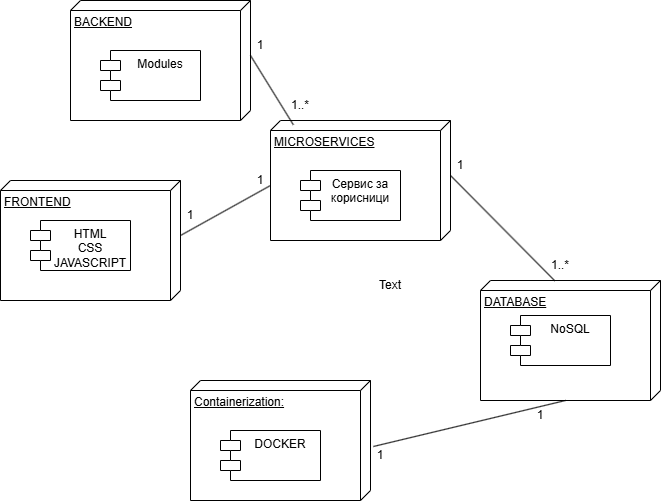

The diagram above was exported from draw.io. Its source (the exported page's mxGraphModel, read from the mxfile embedded in the PNG):
<mxGraphModel dx="1290" dy="522" grid="1" gridSize="10" guides="1" tooltips="1" connect="1" arrows="1" fold="1" page="1" pageScale="1" pageWidth="850" pageHeight="1100" math="0" shadow="0">
  <root>
    <mxCell id="0" />
    <mxCell id="1" parent="0" />
    <mxCell id="imMaDF6mrPo-Pk0LW_Dn-21" value="FRONTEND" style="verticalAlign=top;align=left;spacingTop=8;spacingLeft=2;spacingRight=12;shape=cube;size=10;direction=south;fontStyle=4;html=1;whiteSpace=wrap;" parent="1" vertex="1">
      <mxGeometry x="30" y="1240" width="180" height="120" as="geometry" />
    </mxCell>
    <mxCell id="imMaDF6mrPo-Pk0LW_Dn-22" value="HTML&lt;div&gt;CSS&lt;/div&gt;&lt;div&gt;JAVASCRIPT&lt;/div&gt;&lt;div&gt;&lt;br&gt;&lt;/div&gt;" style="shape=module;align=left;spacingLeft=20;align=center;verticalAlign=top;whiteSpace=wrap;html=1;" parent="1" vertex="1">
      <mxGeometry x="60" y="1280" width="100" height="50" as="geometry" />
    </mxCell>
    <mxCell id="imMaDF6mrPo-Pk0LW_Dn-23" value="MICROSERVICES" style="verticalAlign=top;align=left;spacingTop=8;spacingLeft=2;spacingRight=12;shape=cube;size=10;direction=south;fontStyle=4;html=1;whiteSpace=wrap;" parent="1" vertex="1">
      <mxGeometry x="300" y="1180" width="180" height="120" as="geometry" />
    </mxCell>
    <mxCell id="imMaDF6mrPo-Pk0LW_Dn-24" value="Сервис за корисници" style="shape=module;align=left;spacingLeft=20;align=center;verticalAlign=top;whiteSpace=wrap;html=1;" parent="1" vertex="1">
      <mxGeometry x="330" y="1230" width="100" height="50" as="geometry" />
    </mxCell>
    <mxCell id="imMaDF6mrPo-Pk0LW_Dn-25" value="DATABASE" style="verticalAlign=top;align=left;spacingTop=8;spacingLeft=2;spacingRight=12;shape=cube;size=10;direction=south;fontStyle=4;html=1;whiteSpace=wrap;" parent="1" vertex="1">
      <mxGeometry x="510" y="1340" width="180" height="120" as="geometry" />
    </mxCell>
    <mxCell id="imMaDF6mrPo-Pk0LW_Dn-26" value="NoSQL" style="shape=module;align=left;spacingLeft=20;align=center;verticalAlign=top;whiteSpace=wrap;html=1;" parent="1" vertex="1">
      <mxGeometry x="540" y="1375" width="100" height="50" as="geometry" />
    </mxCell>
    <mxCell id="imMaDF6mrPo-Pk0LW_Dn-27" value="Containerization:" style="verticalAlign=top;align=left;spacingTop=8;spacingLeft=2;spacingRight=12;shape=cube;size=10;direction=south;fontStyle=4;html=1;whiteSpace=wrap;" parent="1" vertex="1">
      <mxGeometry x="220" y="1440" width="180" height="120" as="geometry" />
    </mxCell>
    <mxCell id="imMaDF6mrPo-Pk0LW_Dn-28" value="DOCKER&lt;div&gt;&lt;br&gt;&lt;/div&gt;" style="shape=module;align=left;spacingLeft=20;align=center;verticalAlign=top;whiteSpace=wrap;html=1;" parent="1" vertex="1">
      <mxGeometry x="250" y="1490" width="100" height="50" as="geometry" />
    </mxCell>
    <mxCell id="imMaDF6mrPo-Pk0LW_Dn-29" style="rounded=0;orthogonalLoop=1;jettySize=auto;html=1;exitX=0;exitY=0;exitDx=55;exitDy=0;exitPerimeter=0;entryX=0;entryY=0;entryDx=65;entryDy=180;entryPerimeter=0;strokeColor=default;endArrow=none;endFill=0;" parent="1" source="imMaDF6mrPo-Pk0LW_Dn-21" target="imMaDF6mrPo-Pk0LW_Dn-23" edge="1">
      <mxGeometry relative="1" as="geometry" />
    </mxCell>
    <mxCell id="imMaDF6mrPo-Pk0LW_Dn-30" style="rounded=0;orthogonalLoop=1;jettySize=auto;html=1;exitX=0;exitY=0;exitDx=55;exitDy=0;exitPerimeter=0;entryX=0.003;entryY=0.587;entryDx=0;entryDy=0;entryPerimeter=0;strokeColor=default;endArrow=none;endFill=0;" parent="1" source="imMaDF6mrPo-Pk0LW_Dn-23" target="imMaDF6mrPo-Pk0LW_Dn-25" edge="1">
      <mxGeometry relative="1" as="geometry" />
    </mxCell>
    <mxCell id="imMaDF6mrPo-Pk0LW_Dn-31" style="rounded=0;orthogonalLoop=1;jettySize=auto;html=1;exitX=0;exitY=0;exitDx=120;exitDy=95;exitPerimeter=0;entryX=0.55;entryY=-0.016;entryDx=0;entryDy=0;entryPerimeter=0;strokeColor=default;endArrow=none;endFill=0;" parent="1" source="imMaDF6mrPo-Pk0LW_Dn-25" target="imMaDF6mrPo-Pk0LW_Dn-27" edge="1">
      <mxGeometry relative="1" as="geometry" />
    </mxCell>
    <mxCell id="imMaDF6mrPo-Pk0LW_Dn-32" value="1" style="text;html=1;align=center;verticalAlign=middle;whiteSpace=wrap;rounded=0;" parent="1" vertex="1">
      <mxGeometry x="190" y="1260" width="60" height="30" as="geometry" />
    </mxCell>
    <mxCell id="imMaDF6mrPo-Pk0LW_Dn-33" value="1" style="text;html=1;align=center;verticalAlign=middle;whiteSpace=wrap;rounded=0;" parent="1" vertex="1">
      <mxGeometry x="260" y="1225" width="60" height="30" as="geometry" />
    </mxCell>
    <mxCell id="imMaDF6mrPo-Pk0LW_Dn-34" value="1" style="text;html=1;align=center;verticalAlign=middle;whiteSpace=wrap;rounded=0;" parent="1" vertex="1">
      <mxGeometry x="460" y="1210" width="60" height="30" as="geometry" />
    </mxCell>
    <mxCell id="imMaDF6mrPo-Pk0LW_Dn-35" value="Text" style="text;html=1;align=center;verticalAlign=middle;whiteSpace=wrap;rounded=0;" parent="1" vertex="1">
      <mxGeometry x="390" y="1330" width="60" height="30" as="geometry" />
    </mxCell>
    <mxCell id="imMaDF6mrPo-Pk0LW_Dn-36" value="1..*" style="text;html=1;align=center;verticalAlign=middle;whiteSpace=wrap;rounded=0;" parent="1" vertex="1">
      <mxGeometry x="560" y="1310" width="60" height="30" as="geometry" />
    </mxCell>
    <mxCell id="imMaDF6mrPo-Pk0LW_Dn-37" value="BACKEND" style="verticalAlign=top;align=left;spacingTop=8;spacingLeft=2;spacingRight=12;shape=cube;size=10;direction=south;fontStyle=4;html=1;whiteSpace=wrap;" parent="1" vertex="1">
      <mxGeometry x="100" y="1060" width="180" height="120" as="geometry" />
    </mxCell>
    <mxCell id="imMaDF6mrPo-Pk0LW_Dn-38" style="rounded=0;orthogonalLoop=1;jettySize=auto;html=1;exitX=0;exitY=0;exitDx=55.00000000000001;exitDy=0;exitPerimeter=0;entryX=0.036;entryY=0.873;entryDx=0;entryDy=0;entryPerimeter=0;endArrow=none;endFill=0;" parent="1" source="imMaDF6mrPo-Pk0LW_Dn-37" target="imMaDF6mrPo-Pk0LW_Dn-23" edge="1">
      <mxGeometry relative="1" as="geometry" />
    </mxCell>
    <mxCell id="imMaDF6mrPo-Pk0LW_Dn-39" value="1" style="text;html=1;align=center;verticalAlign=middle;whiteSpace=wrap;rounded=0;" parent="1" vertex="1">
      <mxGeometry x="260" y="1090" width="60" height="30" as="geometry" />
    </mxCell>
    <mxCell id="imMaDF6mrPo-Pk0LW_Dn-40" value="1..*" style="text;html=1;align=center;verticalAlign=middle;whiteSpace=wrap;rounded=0;" parent="1" vertex="1">
      <mxGeometry x="300" y="1150" width="60" height="30" as="geometry" />
    </mxCell>
    <mxCell id="imMaDF6mrPo-Pk0LW_Dn-41" value="1" style="text;html=1;align=center;verticalAlign=middle;whiteSpace=wrap;rounded=0;" parent="1" vertex="1">
      <mxGeometry x="540" y="1460" width="60" height="30" as="geometry" />
    </mxCell>
    <mxCell id="imMaDF6mrPo-Pk0LW_Dn-42" value="1" style="text;html=1;align=center;verticalAlign=middle;whiteSpace=wrap;rounded=0;" parent="1" vertex="1">
      <mxGeometry x="380" y="1500" width="60" height="30" as="geometry" />
    </mxCell>
    <mxCell id="imMaDF6mrPo-Pk0LW_Dn-43" value="Modules" style="shape=module;align=left;spacingLeft=20;align=center;verticalAlign=top;whiteSpace=wrap;html=1;" parent="1" vertex="1">
      <mxGeometry x="130" y="1110" width="100" height="50" as="geometry" />
    </mxCell>
  </root>
</mxGraphModel>